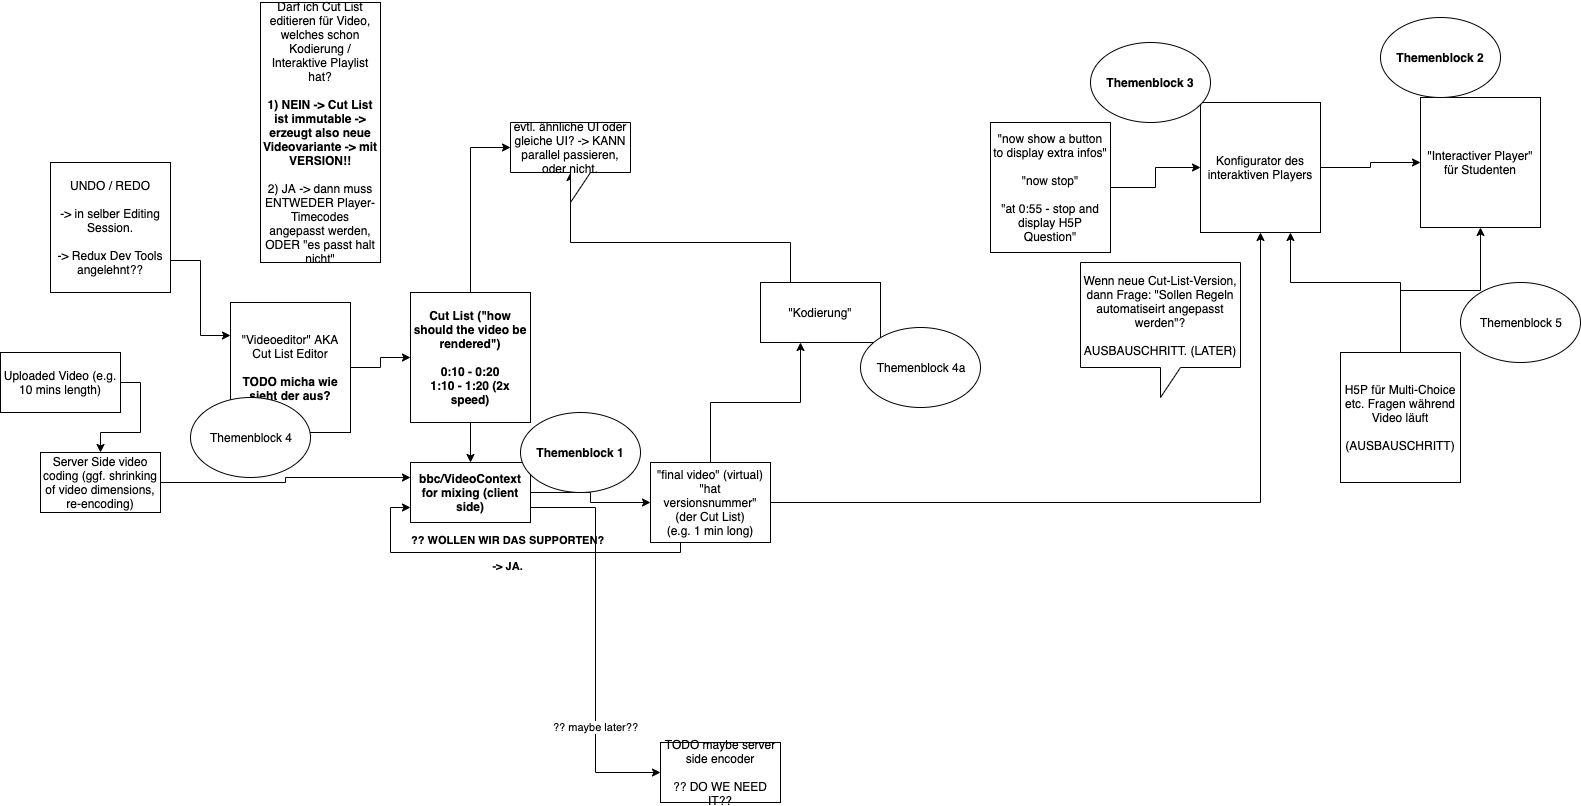

The diagram above was exported from draw.io. Its source (the exported page's mxGraphModel, read from the mxfile embedded in the PNG):
<mxGraphModel dx="1092" dy="2158" grid="1" gridSize="10" guides="1" tooltips="1" connect="1" arrows="1" fold="1" page="1" pageScale="1" pageWidth="827" pageHeight="1169" math="0" shadow="0">
  <root>
    <mxCell id="0" />
    <mxCell id="1" parent="0" />
    <mxCell id="IkcV6vYtkx6m-NejuB6K-8" style="edgeStyle=orthogonalEdgeStyle;rounded=0;orthogonalLoop=1;jettySize=auto;html=1;exitX=1;exitY=0.5;exitDx=0;exitDy=0;" parent="1" source="IkcV6vYtkx6m-NejuB6K-1" target="IkcV6vYtkx6m-NejuB6K-6" edge="1">
      <mxGeometry relative="1" as="geometry" />
    </mxCell>
    <mxCell id="IkcV6vYtkx6m-NejuB6K-27" value="?? maybe later??" style="edgeStyle=orthogonalEdgeStyle;rounded=0;orthogonalLoop=1;jettySize=auto;html=1;exitX=1;exitY=0.75;exitDx=0;exitDy=0;entryX=0;entryY=0.5;entryDx=0;entryDy=0;" parent="1" source="IkcV6vYtkx6m-NejuB6K-1" target="IkcV6vYtkx6m-NejuB6K-26" edge="1">
      <mxGeometry x="0.4366" relative="1" as="geometry">
        <mxPoint as="offset" />
      </mxGeometry>
    </mxCell>
    <mxCell id="IkcV6vYtkx6m-NejuB6K-1" value="bbc/VideoContext for mixing (client side)" style="rounded=0;whiteSpace=wrap;html=1;fontStyle=1" parent="1" vertex="1">
      <mxGeometry x="420" y="210" width="120" height="60" as="geometry" />
    </mxCell>
    <mxCell id="IkcV6vYtkx6m-NejuB6K-5" style="edgeStyle=orthogonalEdgeStyle;rounded=0;orthogonalLoop=1;jettySize=auto;html=1;" parent="1" source="IkcV6vYtkx6m-NejuB6K-4" target="IkcV6vYtkx6m-NejuB6K-1" edge="1">
      <mxGeometry relative="1" as="geometry" />
    </mxCell>
    <mxCell id="IkcV6vYtkx6m-NejuB6K-4" value="Cut List (&quot;how should the video be rendered&quot;)&lt;br&gt;&lt;br&gt;0:10 - 0:20&lt;br&gt;1:10 - 1:20 (2x speed)" style="rounded=0;whiteSpace=wrap;html=1;fontStyle=1" parent="1" vertex="1">
      <mxGeometry x="420" y="40" width="120" height="130" as="geometry" />
    </mxCell>
    <mxCell id="IkcV6vYtkx6m-NejuB6K-16" style="edgeStyle=orthogonalEdgeStyle;rounded=0;orthogonalLoop=1;jettySize=auto;html=1;exitX=1;exitY=0.5;exitDx=0;exitDy=0;" parent="1" source="IkcV6vYtkx6m-NejuB6K-6" target="IkcV6vYtkx6m-NejuB6K-46" edge="1">
      <mxGeometry relative="1" as="geometry" />
    </mxCell>
    <mxCell id="IkcV6vYtkx6m-NejuB6K-19" value="?? WOLLEN WIR DAS SUPPORTEN?&lt;br&gt;&lt;br&gt;-&amp;gt; JA." style="edgeStyle=orthogonalEdgeStyle;rounded=0;orthogonalLoop=1;jettySize=auto;html=1;exitX=0.25;exitY=1;exitDx=0;exitDy=0;entryX=0;entryY=0.75;entryDx=0;entryDy=0;labelBackgroundColor=none;fontStyle=1" parent="1" source="IkcV6vYtkx6m-NejuB6K-6" target="IkcV6vYtkx6m-NejuB6K-1" edge="1">
      <mxGeometry relative="1" as="geometry">
        <Array as="points">
          <mxPoint x="690" y="300" />
          <mxPoint x="400" y="300" />
          <mxPoint x="400" y="255" />
        </Array>
      </mxGeometry>
    </mxCell>
    <mxCell id="IkcV6vYtkx6m-NejuB6K-30" style="edgeStyle=orthogonalEdgeStyle;rounded=0;orthogonalLoop=1;jettySize=auto;html=1;exitX=0.5;exitY=0;exitDx=0;exitDy=0;entryX=0.333;entryY=1;entryDx=0;entryDy=0;entryPerimeter=0;labelBackgroundColor=none;" parent="1" source="IkcV6vYtkx6m-NejuB6K-6" target="IkcV6vYtkx6m-NejuB6K-7" edge="1">
      <mxGeometry relative="1" as="geometry" />
    </mxCell>
    <mxCell id="IkcV6vYtkx6m-NejuB6K-6" value="&quot;final video&quot; (virtual)&lt;br&gt;&quot;hat versionsnummer&quot; (der Cut List)&lt;br&gt;(e.g. 1 min long)" style="rounded=0;whiteSpace=wrap;html=1;" parent="1" vertex="1">
      <mxGeometry x="660" y="210" width="120" height="80" as="geometry" />
    </mxCell>
    <mxCell id="IkcV6vYtkx6m-NejuB6K-33" style="edgeStyle=orthogonalEdgeStyle;rounded=0;orthogonalLoop=1;jettySize=auto;html=1;exitX=0.25;exitY=0;exitDx=0;exitDy=0;labelBackgroundColor=none;" parent="1" source="IkcV6vYtkx6m-NejuB6K-7" target="IkcV6vYtkx6m-NejuB6K-31" edge="1">
      <mxGeometry relative="1" as="geometry" />
    </mxCell>
    <mxCell id="IkcV6vYtkx6m-NejuB6K-7" value="&quot;Kodierung&quot;" style="rounded=0;whiteSpace=wrap;html=1;" parent="1" vertex="1">
      <mxGeometry x="770" y="30" width="120" height="60" as="geometry" />
    </mxCell>
    <mxCell id="IkcV6vYtkx6m-NejuB6K-17" style="edgeStyle=orthogonalEdgeStyle;rounded=0;orthogonalLoop=1;jettySize=auto;html=1;" parent="1" source="IkcV6vYtkx6m-NejuB6K-9" target="IkcV6vYtkx6m-NejuB6K-46" edge="1">
      <mxGeometry relative="1" as="geometry" />
    </mxCell>
    <mxCell id="IkcV6vYtkx6m-NejuB6K-9" value="&quot;now show a button to display extra infos&quot;&lt;br&gt;&lt;br&gt;&quot;now stop&quot;&lt;br&gt;&lt;br&gt;&quot;at 0:55 - stop and display H5P Question&quot;" style="rounded=0;whiteSpace=wrap;html=1;" parent="1" vertex="1">
      <mxGeometry x="1000" y="-130" width="120" height="130" as="geometry" />
    </mxCell>
    <mxCell id="IkcV6vYtkx6m-NejuB6K-15" value="&quot;Interactiver Player&quot; für Studenten" style="rounded=0;whiteSpace=wrap;html=1;" parent="1" vertex="1">
      <mxGeometry x="1430" y="-155" width="120" height="130" as="geometry" />
    </mxCell>
    <mxCell id="IkcV6vYtkx6m-NejuB6K-39" style="edgeStyle=orthogonalEdgeStyle;rounded=0;orthogonalLoop=1;jettySize=auto;html=1;exitX=1;exitY=0.75;exitDx=0;exitDy=0;entryX=0;entryY=0.25;entryDx=0;entryDy=0;labelBackgroundColor=none;" parent="1" source="IkcV6vYtkx6m-NejuB6K-20" target="IkcV6vYtkx6m-NejuB6K-36" edge="1">
      <mxGeometry relative="1" as="geometry" />
    </mxCell>
    <mxCell id="IkcV6vYtkx6m-NejuB6K-20" value="UNDO / REDO&lt;br&gt;&lt;br&gt;-&amp;gt; in selber Editing Session.&lt;br&gt;&lt;br&gt;-&amp;gt; Redux Dev Tools angelehnt??" style="rounded=0;whiteSpace=wrap;html=1;" parent="1" vertex="1">
      <mxGeometry x="60" y="-90" width="120" height="130" as="geometry" />
    </mxCell>
    <mxCell id="IkcV6vYtkx6m-NejuB6K-25" style="edgeStyle=orthogonalEdgeStyle;rounded=0;orthogonalLoop=1;jettySize=auto;html=1;entryX=0;entryY=0.25;entryDx=0;entryDy=0;" parent="1" source="IkcV6vYtkx6m-NejuB6K-21" target="IkcV6vYtkx6m-NejuB6K-1" edge="1">
      <mxGeometry relative="1" as="geometry" />
    </mxCell>
    <mxCell id="IkcV6vYtkx6m-NejuB6K-21" value="Server Side video coding (ggf. shrinking of video dimensions, re-encoding)" style="rounded=0;whiteSpace=wrap;html=1;" parent="1" vertex="1">
      <mxGeometry x="50" y="200" width="120" height="60" as="geometry" />
    </mxCell>
    <mxCell id="IkcV6vYtkx6m-NejuB6K-24" style="edgeStyle=orthogonalEdgeStyle;rounded=0;orthogonalLoop=1;jettySize=auto;html=1;exitX=1;exitY=0.5;exitDx=0;exitDy=0;" parent="1" source="IkcV6vYtkx6m-NejuB6K-23" target="IkcV6vYtkx6m-NejuB6K-21" edge="1">
      <mxGeometry relative="1" as="geometry" />
    </mxCell>
    <mxCell id="IkcV6vYtkx6m-NejuB6K-23" value="Uploaded Video (e.g. 10 mins length)" style="rounded=0;whiteSpace=wrap;html=1;" parent="1" vertex="1">
      <mxGeometry x="10" y="100" width="120" height="60" as="geometry" />
    </mxCell>
    <mxCell id="IkcV6vYtkx6m-NejuB6K-26" value="TODO maybe server side encoder&lt;br&gt;&lt;br&gt;?? DO WE NEED IT??" style="rounded=0;whiteSpace=wrap;html=1;" parent="1" vertex="1">
      <mxGeometry x="670" y="490" width="120" height="60" as="geometry" />
    </mxCell>
    <mxCell id="IkcV6vYtkx6m-NejuB6K-32" style="edgeStyle=orthogonalEdgeStyle;rounded=0;orthogonalLoop=1;jettySize=auto;html=1;exitX=0.5;exitY=0;exitDx=0;exitDy=0;entryX=0;entryY=0;entryDx=0;entryDy=25;entryPerimeter=0;labelBackgroundColor=none;" parent="1" source="IkcV6vYtkx6m-NejuB6K-4" target="IkcV6vYtkx6m-NejuB6K-31" edge="1">
      <mxGeometry relative="1" as="geometry" />
    </mxCell>
    <mxCell id="IkcV6vYtkx6m-NejuB6K-29" value="Darf ich Cut List editieren für Video, welches schon Kodierung / Interaktive Playlist hat?&lt;br&gt;&lt;br&gt;&lt;b&gt;1) NEIN -&amp;gt; Cut List ist immutable -&amp;gt; erzeugt also neue Videovariante -&amp;gt; mit VERSION!!&lt;br&gt;&lt;/b&gt;&lt;br&gt;2) JA -&amp;gt; dann muss ENTWEDER Player-Timecodes angepasst werden, ODER &quot;es passt halt nicht&quot;" style="rounded=0;whiteSpace=wrap;html=1;" parent="1" vertex="1">
      <mxGeometry x="270" y="-250" width="120" height="260" as="geometry" />
    </mxCell>
    <mxCell id="IkcV6vYtkx6m-NejuB6K-31" value="evtl. ähnliche UI oder gleiche UI? -&amp;gt; KANN parallel passieren, oder nicht." style="shape=callout;whiteSpace=wrap;html=1;perimeter=calloutPerimeter;" parent="1" vertex="1">
      <mxGeometry x="520" y="-130" width="120" height="80" as="geometry" />
    </mxCell>
    <mxCell id="IkcV6vYtkx6m-NejuB6K-34" value="Wenn neue Cut-List-Version, dann Frage: &quot;Sollen Regeln automatiseirt angepasst werden&quot;?&lt;br&gt;&lt;br&gt;AUSBAUSCHRITT. (LATER)" style="shape=callout;whiteSpace=wrap;html=1;perimeter=calloutPerimeter;" parent="1" vertex="1">
      <mxGeometry x="1090" y="10" width="160" height="135" as="geometry" />
    </mxCell>
    <mxCell id="IkcV6vYtkx6m-NejuB6K-38" style="edgeStyle=orthogonalEdgeStyle;rounded=0;orthogonalLoop=1;jettySize=auto;html=1;exitX=1;exitY=0.5;exitDx=0;exitDy=0;labelBackgroundColor=none;" parent="1" source="IkcV6vYtkx6m-NejuB6K-36" target="IkcV6vYtkx6m-NejuB6K-4" edge="1">
      <mxGeometry relative="1" as="geometry" />
    </mxCell>
    <mxCell id="IkcV6vYtkx6m-NejuB6K-36" value="&quot;Videoeditor&quot; AKA Cut List Editor&lt;br&gt;&lt;br&gt;&lt;b&gt;TODO micha wie sieht der aus?&lt;/b&gt;" style="rounded=0;whiteSpace=wrap;html=1;" parent="1" vertex="1">
      <mxGeometry x="240" y="50" width="120" height="130" as="geometry" />
    </mxCell>
    <mxCell id="IkcV6vYtkx6m-NejuB6K-42" value="Themenblock 1" style="ellipse;whiteSpace=wrap;html=1;fontStyle=1" parent="1" vertex="1">
      <mxGeometry x="530" y="160" width="120" height="80" as="geometry" />
    </mxCell>
    <mxCell id="IkcV6vYtkx6m-NejuB6K-43" value="Themenblock 2" style="ellipse;whiteSpace=wrap;html=1;fontStyle=1" parent="1" vertex="1">
      <mxGeometry x="1390" y="-235" width="120" height="80" as="geometry" />
    </mxCell>
    <mxCell id="IkcV6vYtkx6m-NejuB6K-44" value="Themenblock 4" style="ellipse;whiteSpace=wrap;html=1;" parent="1" vertex="1">
      <mxGeometry x="200" y="145" width="120" height="80" as="geometry" />
    </mxCell>
    <mxCell id="IkcV6vYtkx6m-NejuB6K-45" value="Themenblock 4a" style="ellipse;whiteSpace=wrap;html=1;" parent="1" vertex="1">
      <mxGeometry x="870" y="75" width="120" height="80" as="geometry" />
    </mxCell>
    <mxCell id="IkcV6vYtkx6m-NejuB6K-47" style="edgeStyle=orthogonalEdgeStyle;rounded=0;orthogonalLoop=1;jettySize=auto;html=1;exitX=1;exitY=0.5;exitDx=0;exitDy=0;labelBackgroundColor=none;" parent="1" source="IkcV6vYtkx6m-NejuB6K-46" target="IkcV6vYtkx6m-NejuB6K-15" edge="1">
      <mxGeometry relative="1" as="geometry" />
    </mxCell>
    <mxCell id="IkcV6vYtkx6m-NejuB6K-46" value="Konfigurator des interaktiven Players" style="rounded=0;whiteSpace=wrap;html=1;" parent="1" vertex="1">
      <mxGeometry x="1210" y="-150" width="120" height="130" as="geometry" />
    </mxCell>
    <mxCell id="IkcV6vYtkx6m-NejuB6K-48" value="Themenblock 3" style="ellipse;whiteSpace=wrap;html=1;fontStyle=1" parent="1" vertex="1">
      <mxGeometry x="1100" y="-210" width="120" height="80" as="geometry" />
    </mxCell>
    <mxCell id="IkcV6vYtkx6m-NejuB6K-50" style="edgeStyle=orthogonalEdgeStyle;rounded=0;orthogonalLoop=1;jettySize=auto;html=1;entryX=0.75;entryY=1;entryDx=0;entryDy=0;labelBackgroundColor=none;" parent="1" target="IkcV6vYtkx6m-NejuB6K-46" edge="1">
      <mxGeometry relative="1" as="geometry">
        <mxPoint x="1410" y="100" as="sourcePoint" />
        <Array as="points">
          <mxPoint x="1410" y="30" />
          <mxPoint x="1300" y="30" />
        </Array>
      </mxGeometry>
    </mxCell>
    <mxCell id="IkcV6vYtkx6m-NejuB6K-51" style="edgeStyle=orthogonalEdgeStyle;rounded=0;orthogonalLoop=1;jettySize=auto;html=1;labelBackgroundColor=none;" parent="1" source="IkcV6vYtkx6m-NejuB6K-49" target="IkcV6vYtkx6m-NejuB6K-15" edge="1">
      <mxGeometry relative="1" as="geometry" />
    </mxCell>
    <mxCell id="IkcV6vYtkx6m-NejuB6K-49" value="H5P für Multi-Choice etc. Fragen während Video läuft&lt;br&gt;&lt;br&gt;(AUSBAUSCHRITT)" style="rounded=0;whiteSpace=wrap;html=1;" parent="1" vertex="1">
      <mxGeometry x="1350" y="100" width="120" height="130" as="geometry" />
    </mxCell>
    <mxCell id="IkcV6vYtkx6m-NejuB6K-52" value="Themenblock 5" style="ellipse;whiteSpace=wrap;html=1;" parent="1" vertex="1">
      <mxGeometry x="1470" y="30" width="120" height="80" as="geometry" />
    </mxCell>
  </root>
</mxGraphModel>